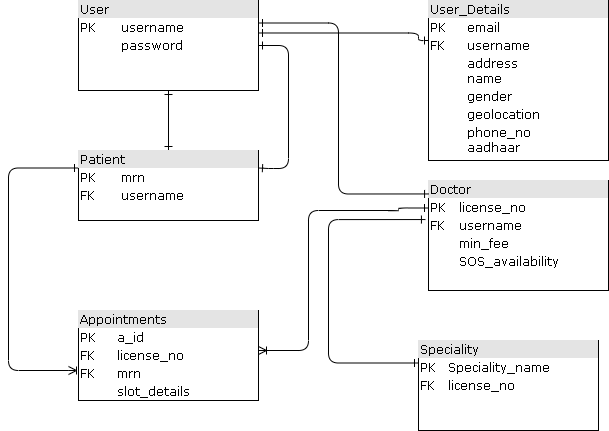

The diagram above was exported from draw.io. Its source (the exported page's mxGraphModel, read from the mxfile embedded in the PNG):
<mxGraphModel dx="868" dy="394" grid="1" gridSize="10" guides="1" tooltips="1" connect="1" arrows="1" fold="1" page="1" pageScale="1" pageWidth="1100" pageHeight="850" background="none" math="0" shadow="0">
  <root>
    <mxCell id="0" />
    <mxCell id="1" parent="0" />
    <mxCell id="2ed32ef02a7f4228-1" value="&lt;div style=&quot;box-sizing: border-box ; width: 100% ; background: #e4e4e4 ; padding: 2px&quot;&gt;User&lt;/div&gt;&lt;table style=&quot;width: 100% ; font-size: 1em&quot; cellpadding=&quot;2&quot; cellspacing=&quot;0&quot;&gt;&lt;tbody&gt;&lt;tr&gt;&lt;td&gt;PK&lt;/td&gt;&lt;td&gt;username&lt;/td&gt;&lt;/tr&gt;&lt;tr&gt;&lt;td&gt;&lt;br&gt;&lt;/td&gt;&lt;td&gt;password&lt;/td&gt;&lt;/tr&gt;&lt;tr&gt;&lt;td&gt;&lt;/td&gt;&lt;td&gt;&lt;br&gt;&lt;/td&gt;&lt;/tr&gt;&lt;/tbody&gt;&lt;/table&gt;" style="verticalAlign=top;align=left;overflow=fill;html=1;rounded=0;shadow=0;comic=0;labelBackgroundColor=none;strokeWidth=1;fontFamily=Verdana;fontSize=12" parent="1" vertex="1">
      <mxGeometry x="110" y="100" width="180" height="90" as="geometry" />
    </mxCell>
    <mxCell id="2ed32ef02a7f4228-2" value="&lt;div style=&quot;box-sizing: border-box ; width: 100% ; background: #e4e4e4 ; padding: 2px&quot;&gt;User_Details&lt;/div&gt;&lt;table style=&quot;width: 100% ; font-size: 1em&quot; cellpadding=&quot;2&quot; cellspacing=&quot;0&quot;&gt;&lt;tbody&gt;&lt;tr&gt;&lt;td&gt;PK&lt;/td&gt;&lt;td&gt;email&lt;/td&gt;&lt;/tr&gt;&lt;tr&gt;&lt;td&gt;FK&lt;/td&gt;&lt;td&gt;username&lt;/td&gt;&lt;/tr&gt;&lt;tr&gt;&lt;td&gt;&lt;/td&gt;&lt;td&gt;address&lt;br&gt;name&lt;/td&gt;&lt;/tr&gt;&lt;tr&gt;&lt;td&gt;&lt;br&gt;&lt;/td&gt;&lt;td&gt;gender&lt;br&gt;&lt;/td&gt;&lt;/tr&gt;&lt;tr&gt;&lt;td&gt;&lt;br&gt;&lt;/td&gt;&lt;td&gt;geolocation&lt;/td&gt;&lt;/tr&gt;&lt;tr&gt;&lt;td&gt;&lt;br&gt;&lt;/td&gt;&lt;td&gt;phone_no&lt;br&gt;aadhaar&lt;/td&gt;&lt;/tr&gt;&lt;/tbody&gt;&lt;/table&gt;" style="verticalAlign=top;align=left;overflow=fill;html=1;rounded=0;shadow=0;comic=0;labelBackgroundColor=none;strokeWidth=1;fontFamily=Verdana;fontSize=12" parent="1" vertex="1">
      <mxGeometry x="460" y="100" width="180" height="160" as="geometry" />
    </mxCell>
    <mxCell id="2ed32ef02a7f4228-16" style="edgeStyle=orthogonalEdgeStyle;html=1;labelBackgroundColor=none;startArrow=ERone;endArrow=ERoneToMany;fontFamily=Verdana;fontSize=12;align=left;startFill=0;exitX=0;exitY=0.25;exitDx=0;exitDy=0;" parent="1" source="2ed32ef02a7f4228-8" edge="1">
      <mxGeometry relative="1" as="geometry">
        <mxPoint x="450" y="310" as="sourcePoint" />
        <mxPoint x="290" y="450" as="targetPoint" />
        <Array as="points">
          <mxPoint x="430" y="308" />
          <mxPoint x="430" y="310" />
          <mxPoint x="340" y="310" />
          <mxPoint x="340" y="450" />
        </Array>
      </mxGeometry>
    </mxCell>
    <mxCell id="2ed32ef02a7f4228-3" value="&lt;div style=&quot;box-sizing: border-box ; width: 100% ; background: #e4e4e4 ; padding: 2px&quot;&gt;Speciality&lt;/div&gt;&lt;table style=&quot;width: 100% ; font-size: 1em&quot; cellpadding=&quot;2&quot; cellspacing=&quot;0&quot;&gt;&lt;tbody&gt;&lt;tr&gt;&lt;td&gt;PK&lt;/td&gt;&lt;td&gt;Speciality_name&lt;/td&gt;&lt;/tr&gt;&lt;tr&gt;&lt;td&gt;FK&lt;/td&gt;&lt;td&gt;license_no&lt;/td&gt;&lt;/tr&gt;&lt;tr&gt;&lt;td&gt;&lt;/td&gt;&lt;td&gt;&lt;br&gt;&lt;/td&gt;&lt;/tr&gt;&lt;tr&gt;&lt;td&gt;&lt;br&gt;&lt;/td&gt;&lt;td&gt;&lt;br&gt;&lt;/td&gt;&lt;/tr&gt;&lt;/tbody&gt;&lt;/table&gt;" style="verticalAlign=top;align=left;overflow=fill;html=1;rounded=0;shadow=0;comic=0;labelBackgroundColor=none;strokeWidth=1;fontFamily=Verdana;fontSize=12" parent="1" vertex="1">
      <mxGeometry x="450" y="440" width="180" height="90" as="geometry" />
    </mxCell>
    <mxCell id="2ed32ef02a7f4228-4" value="&lt;div style=&quot;box-sizing: border-box ; width: 100% ; background: #e4e4e4 ; padding: 2px&quot;&gt;Appointments&lt;/div&gt;&lt;table style=&quot;width: 100% ; font-size: 1em&quot; cellpadding=&quot;2&quot; cellspacing=&quot;0&quot;&gt;&lt;tbody&gt;&lt;tr&gt;&lt;td&gt;PK&lt;/td&gt;&lt;td&gt;a_id&lt;/td&gt;&lt;/tr&gt;&lt;tr&gt;&lt;td&gt;FK&lt;/td&gt;&lt;td&gt;license_no&lt;/td&gt;&lt;/tr&gt;&lt;tr&gt;&lt;td&gt;FK&lt;/td&gt;&lt;td&gt;mrn&lt;/td&gt;&lt;/tr&gt;&lt;tr&gt;&lt;td&gt;&lt;br&gt;&lt;/td&gt;&lt;td&gt;slot_details&lt;/td&gt;&lt;/tr&gt;&lt;/tbody&gt;&lt;/table&gt;" style="verticalAlign=top;align=left;overflow=fill;html=1;rounded=0;shadow=0;comic=0;labelBackgroundColor=none;strokeWidth=1;fontFamily=Verdana;fontSize=12" parent="1" vertex="1">
      <mxGeometry x="110" y="410" width="180" height="90" as="geometry" />
    </mxCell>
    <mxCell id="2ed32ef02a7f4228-15" style="edgeStyle=orthogonalEdgeStyle;html=1;labelBackgroundColor=none;startArrow=ERone;endArrow=ERoneToMany;fontFamily=Verdana;fontSize=12;align=left;exitX=0;exitY=0.25;exitDx=0;exitDy=0;startFill=0;" parent="1" source="2ed32ef02a7f4228-5" edge="1">
      <mxGeometry relative="1" as="geometry">
        <mxPoint x="100" y="270" as="sourcePoint" />
        <mxPoint x="100" y="470" as="targetPoint" />
        <Array as="points">
          <mxPoint x="40" y="268" />
          <mxPoint x="40" y="470" />
          <mxPoint x="110" y="470" />
        </Array>
      </mxGeometry>
    </mxCell>
    <mxCell id="RtwztO6aeLH6-VMrbsQO-6" value="" style="edgeStyle=orthogonalEdgeStyle;rounded=0;orthogonalLoop=1;jettySize=auto;html=1;startArrow=ERone;startFill=0;endArrow=ERone;endFill=0;" parent="1" source="2ed32ef02a7f4228-5" target="2ed32ef02a7f4228-1" edge="1">
      <mxGeometry relative="1" as="geometry" />
    </mxCell>
    <mxCell id="2ed32ef02a7f4228-5" value="&lt;div style=&quot;box-sizing: border-box ; width: 100% ; background: #e4e4e4 ; padding: 2px&quot;&gt;Patient&lt;/div&gt;&lt;table style=&quot;width: 100% ; font-size: 1em&quot; cellpadding=&quot;2&quot; cellspacing=&quot;0&quot;&gt;&lt;tbody&gt;&lt;tr&gt;&lt;td&gt;PK&lt;/td&gt;&lt;td&gt;mrn&lt;/td&gt;&lt;/tr&gt;&lt;tr&gt;&lt;td&gt;FK&lt;/td&gt;&lt;td&gt;username&lt;/td&gt;&lt;/tr&gt;&lt;tr&gt;&lt;td&gt;&lt;/td&gt;&lt;td&gt;&lt;br&gt;&lt;/td&gt;&lt;/tr&gt;&lt;/tbody&gt;&lt;/table&gt;" style="verticalAlign=top;align=left;overflow=fill;html=1;rounded=0;shadow=0;comic=0;labelBackgroundColor=none;strokeWidth=1;fontFamily=Verdana;fontSize=12" parent="1" vertex="1">
      <mxGeometry x="110" y="250" width="180" height="70" as="geometry" />
    </mxCell>
    <mxCell id="2ed32ef02a7f4228-8" value="&lt;div style=&quot;box-sizing: border-box ; width: 100% ; background: #e4e4e4 ; padding: 2px&quot;&gt;Doctor&lt;/div&gt;&lt;table style=&quot;width: 100% ; font-size: 1em&quot; cellpadding=&quot;2&quot; cellspacing=&quot;0&quot;&gt;&lt;tbody&gt;&lt;tr&gt;&lt;td&gt;PK&lt;/td&gt;&lt;td&gt;license_no&lt;/td&gt;&lt;/tr&gt;&lt;tr&gt;&lt;td&gt;FK&lt;/td&gt;&lt;td&gt;username&lt;/td&gt;&lt;/tr&gt;&lt;tr&gt;&lt;td&gt;&lt;/td&gt;&lt;td&gt;min_fee&lt;/td&gt;&lt;/tr&gt;&lt;tr&gt;&lt;td&gt;&lt;br&gt;&lt;/td&gt;&lt;td&gt;SOS_availability&lt;/td&gt;&lt;/tr&gt;&lt;tr&gt;&lt;td&gt;&lt;/td&gt;&lt;td&gt;&lt;br&gt;&lt;/td&gt;&lt;/tr&gt;&lt;tr&gt;&lt;td&gt;&lt;/td&gt;&lt;td&gt;&lt;br&gt;&lt;/td&gt;&lt;/tr&gt;&lt;/tbody&gt;&lt;/table&gt;" style="verticalAlign=top;align=left;overflow=fill;html=1;rounded=0;shadow=0;comic=0;labelBackgroundColor=none;strokeWidth=1;fontFamily=Verdana;fontSize=12" parent="1" vertex="1">
      <mxGeometry x="460" y="280" width="180" height="110" as="geometry" />
    </mxCell>
    <mxCell id="RtwztO6aeLH6-VMrbsQO-1" style="edgeStyle=orthogonalEdgeStyle;html=1;labelBackgroundColor=none;startArrow=ERone;endArrow=ERone;fontFamily=Verdana;fontSize=12;align=left;startFill=0;exitX=-0.017;exitY=0.355;exitDx=0;exitDy=0;exitPerimeter=0;endFill=0;" parent="1" source="2ed32ef02a7f4228-8" edge="1">
      <mxGeometry relative="1" as="geometry">
        <mxPoint x="450" y="320" as="sourcePoint" />
        <mxPoint x="450" y="462.5" as="targetPoint" />
        <Array as="points">
          <mxPoint x="360" y="319" />
          <mxPoint x="360" y="463" />
        </Array>
      </mxGeometry>
    </mxCell>
    <mxCell id="RtwztO6aeLH6-VMrbsQO-3" style="edgeStyle=orthogonalEdgeStyle;html=1;labelBackgroundColor=none;startArrow=ERone;endArrow=ERone;fontFamily=Verdana;fontSize=12;align=left;startFill=0;endFill=0;exitX=1;exitY=0.25;exitDx=0;exitDy=0;" parent="1" source="2ed32ef02a7f4228-1" edge="1">
      <mxGeometry relative="1" as="geometry">
        <mxPoint x="300" y="120" as="sourcePoint" />
        <mxPoint x="460.06" y="293.45" as="targetPoint" />
        <Array as="points">
          <mxPoint x="370" y="123" />
          <mxPoint x="370" y="294" />
        </Array>
      </mxGeometry>
    </mxCell>
    <mxCell id="RtwztO6aeLH6-VMrbsQO-4" style="edgeStyle=orthogonalEdgeStyle;html=1;labelBackgroundColor=none;startArrow=ERone;endArrow=ERone;fontFamily=Verdana;fontSize=12;align=left;startFill=0;endFill=0;exitX=1;exitY=0.361;exitDx=0;exitDy=0;entryX=0;entryY=0.25;entryDx=0;entryDy=0;exitPerimeter=0;" parent="1" source="2ed32ef02a7f4228-1" target="2ed32ef02a7f4228-2" edge="1">
      <mxGeometry relative="1" as="geometry">
        <mxPoint x="300" y="132.5" as="sourcePoint" />
        <mxPoint x="430" y="140" as="targetPoint" />
        <Array as="points">
          <mxPoint x="450" y="133" />
          <mxPoint x="450" y="140" />
        </Array>
      </mxGeometry>
    </mxCell>
    <mxCell id="RtwztO6aeLH6-VMrbsQO-5" style="edgeStyle=orthogonalEdgeStyle;html=1;labelBackgroundColor=none;startArrow=ERone;endArrow=ERone;fontFamily=Verdana;fontSize=12;align=left;startFill=0;endFill=0;exitX=1;exitY=0.5;exitDx=0;exitDy=0;entryX=1;entryY=0.25;entryDx=0;entryDy=0;" parent="1" source="2ed32ef02a7f4228-1" target="2ed32ef02a7f4228-5" edge="1">
      <mxGeometry relative="1" as="geometry">
        <mxPoint x="300" y="141.24" as="sourcePoint" />
        <mxPoint x="310" y="260" as="targetPoint" />
        <Array as="points">
          <mxPoint x="320" y="145" />
          <mxPoint x="320" y="268" />
          <mxPoint x="300" y="268" />
        </Array>
      </mxGeometry>
    </mxCell>
  </root>
</mxGraphModel>